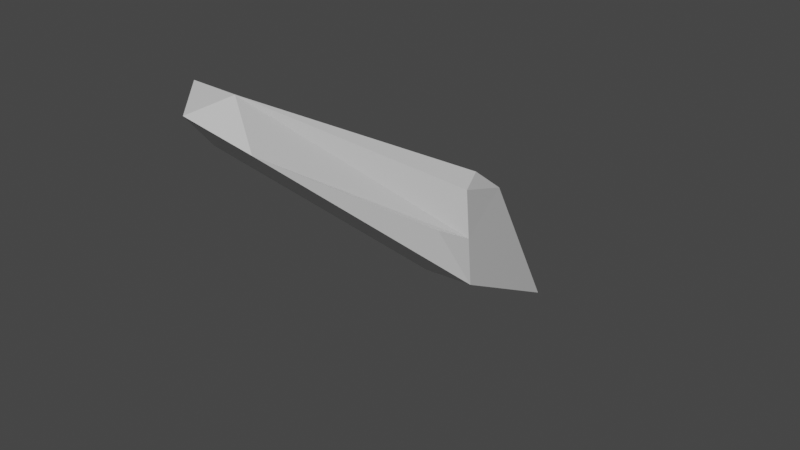 # Source: spike_1.blend  (saved by Blender 2.81.16; exported with 4.5.12 LTS)
import bpy
from mathutils import Matrix  # noqa: F401  (used for matrix-valued properties, if any)

bpy.ops.wm.read_factory_settings(use_empty=True)
scene = bpy.context.scene
scene.name = 'Scene'

# ---- collections
col_collection = bpy.data.collections.new('Collection'); scene.collection.children.link(col_collection)

# ---- materials (node trees are filled in below, after node groups)
mat_material = bpy.data.materials.new('Material')
mat_material.alpha_threshold = 0.0
mat_material.use_transparent_shadow = False
mat_material.line_color = (0.0, 0.0, 0.0, 1.0)

# ---- material node trees
mat_material.use_nodes = True; mat_material.node_tree.nodes.clear()
_N = mat_material.node_tree.nodes; _L = mat_material.node_tree.links
n0 = _N.new('ShaderNodeOutputMaterial'); n0.name = 'Material Output'; n0.location = (300, 300)
n1 = _N.new('ShaderNodeBsdfPrincipled'); n1.name = 'Principled BSDF'; n1.location = (10, 300)
n1.distribution = 'GGX'
n1.subsurface_method = 'BURLEY'
n1.inputs[2].default_value = 0.4
n1.inputs[3].default_value = 1.45
n1.inputs[27].default_value = (0.0, 0.0, 0.0, 1.0)
n1.inputs[28].default_value = 1.0
_L.new(n1.outputs[0], n0.inputs[0])
n0.is_active_output = True

# ---- world
world_world = bpy.data.worlds.new('World'); scene.world = world_world
world_world.use_nodes = True; world_world.node_tree.nodes.clear()
_N = world_world.node_tree.nodes; _L = world_world.node_tree.links
n0 = _N.new('ShaderNodeOutputWorld'); n0.name = 'World Output'; n0.location = (300, 300)
n1 = _N.new('ShaderNodeBackground'); n1.name = 'Background'; n1.location = (10, 300)
n1.inputs[0].default_value = (0.05088, 0.05088, 0.05088, 1.0)
_L.new(n1.outputs[0], n0.inputs[0])
n0.is_active_output = True
world_world.color = (0.05088, 0.05088, 0.05088)
world_world.use_sun_shadow = False
world_world.sun_shadow_jitter_overblur = 0.0

# ---- meshes
me_cube = bpy.data.meshes.new('Cube')
me_cube.from_pydata([(0.8505, 0.7856, 0.7623), (0.2943, 4.11, -3.532), (-0.6718, 1.497, 0.2286), (-1.333, 3.948, -3.602), (-0.8154, 0.3981, -0.9506), (-0.5195, 4.687, -3.974), (0.7339, 1.733, 0.06496), (1.171, -0.7342, 0.2539), (-1.186, 2.572, -1.49), (0.1481, -5.252, 3.505), (1.136, 0.1289, 0.7125), (-0.8464, -4.189, 3.513), (0.1512, 1.383, 0.2843), (1.184, 0.2611, -1.278), (-0.1794, 2.147, -0.4079), (1.16, 0.195, -0.2825), (0.1764, 0.2152, -1.3), (-0.7525, -3.977, 2.393), (0.6159, -4.445, 2.762), (0.1303, -4.259, 3.531)], [], [(19, 11, 9), (17, 11, 2, 8), (10, 19, 9, 18, 7, 15), (14, 12, 0, 6), (5, 14, 6, 1), (3, 8, 14, 5), (8, 2, 12, 14), (7, 13, 15), (1, 6, 15, 13), (6, 0, 10, 15), (3, 5, 16, 4), (5, 1, 13, 16), (4, 17, 8, 3), (11, 17, 9), (0, 12, 19, 10), (12, 2, 11, 19), (13, 7, 18), (17, 18, 9), (16, 13, 18), (4, 16, 17), (17, 16, 18)])
_uv = me_cube.uv_layers.new(name='UVMap')
_uv.uv.foreach_set('vector', [0.75, 0.625, 0.875, 0.625, 0.75, 0.75, 0.5, 0.125, 0.625, 0.125, 0.625, 0.25, 0.5, 0.25, 0.625, 0.625, 0.75, 0.625, 0.625, 0.875, 0.5, 0.875, 0.5, 0.75, 0.5, 0.625, 0.5, 0.375, 0.625, 0.375, 0.625, 0.5, 0.5, 0.5, 0.375, 0.375, 0.5, 0.375, 0.5, 0.5, 0.375, 0.5, 0.375, 0.25, 0.5, 0.25, 0.5, 0.375, 0.375, 0.375, 0.5, 0.25, 0.625, 0.25, 0.625, 0.375, 0.5, 0.375, 0.5, 0.75, 0.375, 0.625, 0.5, 0.625, 0.375, 0.5, 0.5, 0.5, 0.5, 0.625, 0.375, 0.625, 0.5, 0.5, 0.625, 0.5, 0.625, 0.625, 0.5, 0.625, 0.125, 0.5, 0.25, 0.5, 0.25, 0.625, 0.125, 0.625, 0.25, 0.5, 0.375, 0.5, 0.375, 0.625, 0.25, 0.625, 0.375, 0.125, 0.5, 0.125, 0.5, 0.25, 0.375, 0.25, 0.625, 0.125, 0.5, 0.125, 0.75, 0.75, 0.625, 0.5, 0.75, 0.5, 0.75, 0.625, 0.625, 0.625, 0.75, 0.5, 0.875, 0.5, 0.875, 0.625, 0.75, 0.625, 0.375, 0.625, 0.5, 0.75, 0.5, 0.875, 0.5, 0.125, 0.5, 0.875, 0.625, 0.875, 0.25, 0.625, 0.375, 0.625, 0.5, 0.875, 0.375, 0.125, 0.25, 0.625, 0.5, 0.125, 0.5, 0.125, 0.25, 0.625, 0.5, 0.875])
me_cube.materials.append(mat_material)
me_cube.use_remesh_preserve_volume = False
me_cube.use_remesh_preserve_attributes = False
me_cube.use_mirror_vertex_groups = False
me_cube.update()

# ---- objects
ob_boulder = bpy.data.objects.new('Boulder', me_cube)

# ---- transforms, parenting, visibility, modifiers, constraints
ob_boulder.location = (-0.1625, -0.1426, 0.3325)
ob_boulder.lock_rotations_4d = False
ob_boulder.empty_display_type = 'ARROWS'
ob_boulder.lineart.crease_threshold = 0.0

# ---- collection membership
col_collection.objects.link(ob_boulder)

# ---- scene / render settings (as saved in the file)
scene.frame_start = 1; scene.frame_end = 250; scene.frame_set(1)
scene.render.engine = 'BLENDER_EEVEE_NEXT'
scene.cycles.use_denoising = False
scene.cycles.samples = 128
scene.cycles.sampling_pattern = 'TABULATED_SOBOL'
scene.cycles.use_adaptive_sampling = False
scene.cycles.use_light_tree = False
scene.view_settings.view_transform = 'Filmic'
bpy.context.view_layer.update()

# ---- added for rendering (the .blend has no active camera and no usable light): camera, sun
cam_auto = bpy.data.cameras.new('AutoCamera')
cam_auto.lens = 50.0
cam_auto.sensor_width = 36.0
cam_auto.clip_end = 1000.0
ob_auto_camera = bpy.data.objects.new('AutoCamera', cam_auto)
scene.collection.objects.link(ob_auto_camera)
ob_auto_camera.location = (11.5188, -14.5322, 9.51602)
ob_auto_camera.rotation_euler = (1.09748, -7.21219e-08, 0.694738)
scene.camera = ob_auto_camera
light_auto_sun = bpy.data.lights.new('AutoSun', 'SUN')
light_auto_sun.energy = 3.0
light_auto_sun.angle = 0.0523599
ob_auto_sun = bpy.data.objects.new('AutoSun', light_auto_sun)
scene.collection.objects.link(ob_auto_sun)
ob_auto_sun.rotation_euler = (0.872665, 0.174533, 0.523599)
bpy.context.view_layer.update()

